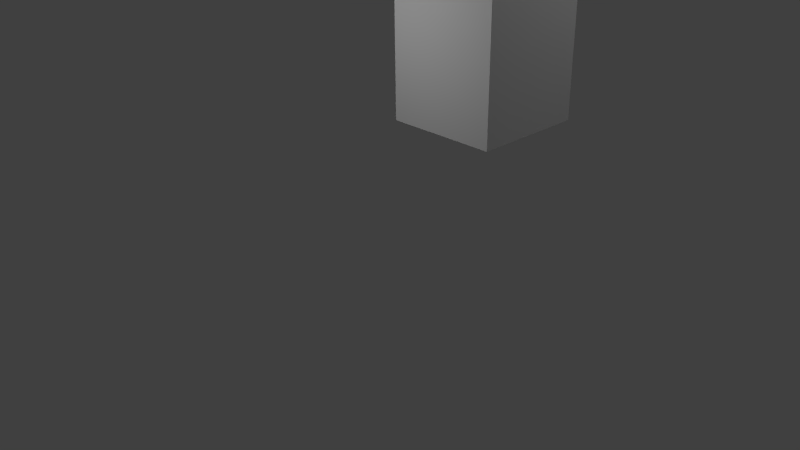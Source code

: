 # Source: model.blend  (saved by Blender 2.73.0; exported with 4.5.12 LTS)
import bpy
from mathutils import Matrix  # noqa: F401  (used for matrix-valued properties, if any)

bpy.ops.wm.read_factory_settings(use_empty=True)
scene = bpy.context.scene
scene.name = 'Scene'

# ---- collections
col_collection_1 = bpy.data.collections.new('Collection 1'); scene.collection.children.link(col_collection_1)

# ---- materials (node trees are filled in below, after node groups)
mat_material = bpy.data.materials.new('Material')
mat_material.alpha_threshold = 0.0
mat_material.use_transparent_shadow = False
mat_material.roughness = 0.5

# ---- material node trees

# ---- world
world_world = bpy.data.worlds.new('World'); scene.world = world_world
world_world.color = (0.05088, 0.05088, 0.05088)
world_world.use_sun_shadow = False
world_world.sun_shadow_jitter_overblur = 0.0
world_world.cycles.sampling_method = 'MANUAL'
world_world.cycles.sample_map_resolution = 256

# ---- cameras
cam_camera = bpy.data.cameras.new('Camera')
cam_camera.clip_end = 100.0
cam_camera.lens = 35.0
cam_camera.sensor_width = 32.0
cam_camera.sensor_height = 18.0
cam_camera.ortho_scale = 7.314
cam_camera.dof.focus_distance = 0.0
cam_camera.dof.aperture_fstop = 128.0

# ---- lights
light_lamp_003 = bpy.data.lights.new('Lamp.003', 'POINT')
light_lamp_003.transmission_factor = 0.0
light_lamp_003.cutoff_distance = 30.0
light_lamp_003.energy = 100.0
light_lamp_003.shadow_buffer_clip_start = 1.001
light_lamp_003.shadow_soft_size = 0.1
light_lamp_003.shadow_maximum_resolution = 0.006
light_lamp_003.use_absolute_resolution = True
light_lamp_003.cycles.use_multiple_importance_sampling = False
light_lamp_002 = bpy.data.lights.new('Lamp.002', 'POINT')
light_lamp_002.transmission_factor = 0.0
light_lamp_002.cutoff_distance = 30.0
light_lamp_002.energy = 100.0
light_lamp_002.shadow_buffer_clip_start = 1.001
light_lamp_002.shadow_soft_size = 0.1
light_lamp_002.shadow_maximum_resolution = 0.006
light_lamp_002.use_absolute_resolution = True
light_lamp_002.cycles.use_multiple_importance_sampling = False
light_lamp_001 = bpy.data.lights.new('Lamp.001', 'POINT')
light_lamp_001.transmission_factor = 0.0
light_lamp_001.cutoff_distance = 30.0
light_lamp_001.energy = 100.0
light_lamp_001.shadow_buffer_clip_start = 1.001
light_lamp_001.shadow_soft_size = 0.1
light_lamp_001.shadow_maximum_resolution = 0.006
light_lamp_001.use_absolute_resolution = True
light_lamp_001.cycles.use_multiple_importance_sampling = False
light_lamp = bpy.data.lights.new('Lamp', 'POINT')
light_lamp.transmission_factor = 0.0
light_lamp.cutoff_distance = 30.0
light_lamp.energy = 100.0
light_lamp.shadow_buffer_clip_start = 1.001
light_lamp.shadow_soft_size = 0.1
light_lamp.shadow_maximum_resolution = 0.006
light_lamp.use_absolute_resolution = True
light_lamp.cycles.use_multiple_importance_sampling = False

# ---- meshes
me_cube_001 = bpy.data.meshes.new('Cube.001')
me_cube_001.from_pydata([(-0.4134, 1.87, -2.501), (-0.4134, 3.923, -2.501), (1.64, 3.923, -2.501), (1.64, 1.87, -2.501), (-0.4134, 1.869, 2.24), (-0.4134, 3.923, 2.24), (1.64, 3.923, 1.176), (1.64, 1.869, 1.176), (-0.9607, 1.299, 2.27), (-0.9607, 4.491, 2.27), (2.194, 4.491, 0.6806), (2.194, 1.299, 0.6806), (-0.6562, 1.299, 2.558), (-0.6562, 4.491, 2.558), (2.498, 4.491, 0.9681), (2.498, 1.299, 0.9681)], [], [(4, 5, 1, 0), (5, 6, 2, 1), (6, 7, 3, 2), (7, 4, 0, 3), (0, 1, 2, 3), (12, 13, 9, 8), (13, 14, 10, 9), (14, 15, 11, 10), (15, 12, 8, 11), (8, 9, 10, 11), (15, 14, 13, 12)])
_uv = me_cube_001.uv_layers.new(name='UVMap')
_uv.uv.foreach_set('vector', [0.745, 0.6147, 0.4995, 0.6147, 0.4995, 0.04785, 0.7449, 0.04785, 0.4984, 0.6137, 0.2529, 0.4864, 0.2529, 0.04681, 0.4984, 0.04681, 0.2526, 0.4864, 0.00707, 0.4864, 0.007076, 0.04681, 0.2526, 0.04681, 0.9923, 0.4905, 0.7468, 0.6177, 0.7468, 0.05084, 0.9923, 0.05084, 0.6163, 0.01551, 0.6333, 0.01551, 0.6333, 0.03131, 0.6163, 0.03131, 0.0716, 0.6572, 0.0716, 0.93, 0.03353, 0.93, 0.03353, 0.6572, 0.0716, 0.93, 0.3928, 0.93, 0.3928, 0.9658, 0.0716, 0.9658, 0.3928, 0.93, 0.3928, 0.6572, 0.4308, 0.6572, 0.4308, 0.93, 0.3928, 0.6572, 0.0716, 0.6572, 0.0716, 0.6214, 0.3928, 0.6214, 0.752, 0.6572, 0.752, 0.93, 0.4308, 0.93, 0.4308, 0.6572, 0.3928, 0.6572, 0.3928, 0.93, 0.0716, 0.93, 0.0716, 0.6572])
me_cube_001.materials.append(mat_material)
me_cube_001.use_remesh_preserve_volume = False
me_cube_001.use_remesh_preserve_attributes = False
me_cube_001.use_mirror_vertex_groups = False
me_cube_001.update()

# ---- objects
ob_lamp_003 = bpy.data.objects.new('Lamp.003', light_lamp_003)
ob_lamp_002 = bpy.data.objects.new('Lamp.002', light_lamp_002)
ob_lamp_001 = bpy.data.objects.new('Lamp.001', light_lamp_001)
ob_cube_001 = bpy.data.objects.new('Cube.001', me_cube_001)
ob_lamp = bpy.data.objects.new('Lamp', light_lamp)
ob_camera = bpy.data.objects.new('Camera', cam_camera)

# ---- transforms, parenting, visibility, modifiers, constraints
ob_lamp_003.location = (-2.535, 0.009309, 2.764)
ob_lamp_003.rotation_euler = (0.6503, 0.05522, 1.866)
ob_lamp_003.lock_rotations_4d = False
ob_lamp_003.empty_display_type = 'ARROWS'
ob_lamp_003.color = (0.0, 0.0, 0.0, 0.0)
ob_lamp_003.lineart.crease_threshold = 0.0
ob_lamp_002.location = (2.497, 6.488, 5.787)
ob_lamp_002.rotation_euler = (0.6503, 0.05522, 1.866)
ob_lamp_002.lock_rotations_4d = False
ob_lamp_002.empty_display_type = 'ARROWS'
ob_lamp_002.color = (0.0, 0.0, 0.0, 0.0)
ob_lamp_002.lineart.crease_threshold = 0.0
ob_lamp_001.location = (-7.8, 3.63, 3.915)
ob_lamp_001.rotation_euler = (0.6503, 0.05522, 1.866)
ob_lamp_001.lock_rotations_4d = False
ob_lamp_001.empty_display_type = 'ARROWS'
ob_lamp_001.color = (0.0, 0.0, 0.0, 0.0)
ob_lamp_001.lineart.crease_threshold = 0.0
ob_cube_001.location = (-2.447, 1.204, 2.82)
ob_cube_001.lineart.crease_threshold = 0.0
ob_lamp.location = (-1.324, 8.163, 2.8)
ob_lamp.rotation_euler = (0.6503, 0.05522, 1.866)
ob_lamp.lock_rotations_4d = False
ob_lamp.empty_display_type = 'ARROWS'
ob_lamp.color = (0.0, 0.0, 0.0, 0.0)
ob_lamp.lineart.crease_threshold = 0.0
ob_camera.location = (7.481, -6.508, 5.344)
ob_camera.rotation_euler = (1.109, 0.01082, 0.8149)
ob_camera.lock_rotations_4d = False
ob_camera.empty_display_type = 'ARROWS'
ob_camera.color = (0.0, 0.0, 0.0, 0.0)
ob_camera.display_type = 'WIRE'
ob_camera.lineart.crease_threshold = 0.0

# ---- collection membership
col_collection_1.objects.link(ob_lamp_003)
col_collection_1.objects.link(ob_lamp_002)
col_collection_1.objects.link(ob_lamp_001)
col_collection_1.objects.link(ob_cube_001)
col_collection_1.objects.link(ob_lamp)
col_collection_1.objects.link(ob_camera)

# ---- scene / render settings (as saved in the file)
scene.camera = ob_camera
scene.frame_start = 1; scene.frame_end = 250; scene.frame_set(218)
scene.render.engine = 'BLENDER_EEVEE_NEXT'
scene.render.resolution_percentage = 50
scene.render.dither_intensity = 0.0
scene.cycles.use_denoising = False
scene.cycles.samples = 10
scene.cycles.sampling_pattern = 'TABULATED_SOBOL'
scene.cycles.light_sampling_threshold = 0.0
scene.cycles.use_adaptive_sampling = False
scene.cycles.use_light_tree = False
scene.cycles.blur_glossy = 0.0
scene.cycles.volume_bounces = 1
scene.cycles.pixel_filter_type = 'GAUSSIAN'
scene.cycles.sample_clamp_indirect = 0.0
scene.view_settings.view_transform = 'Standard'
bpy.context.view_layer.update()
